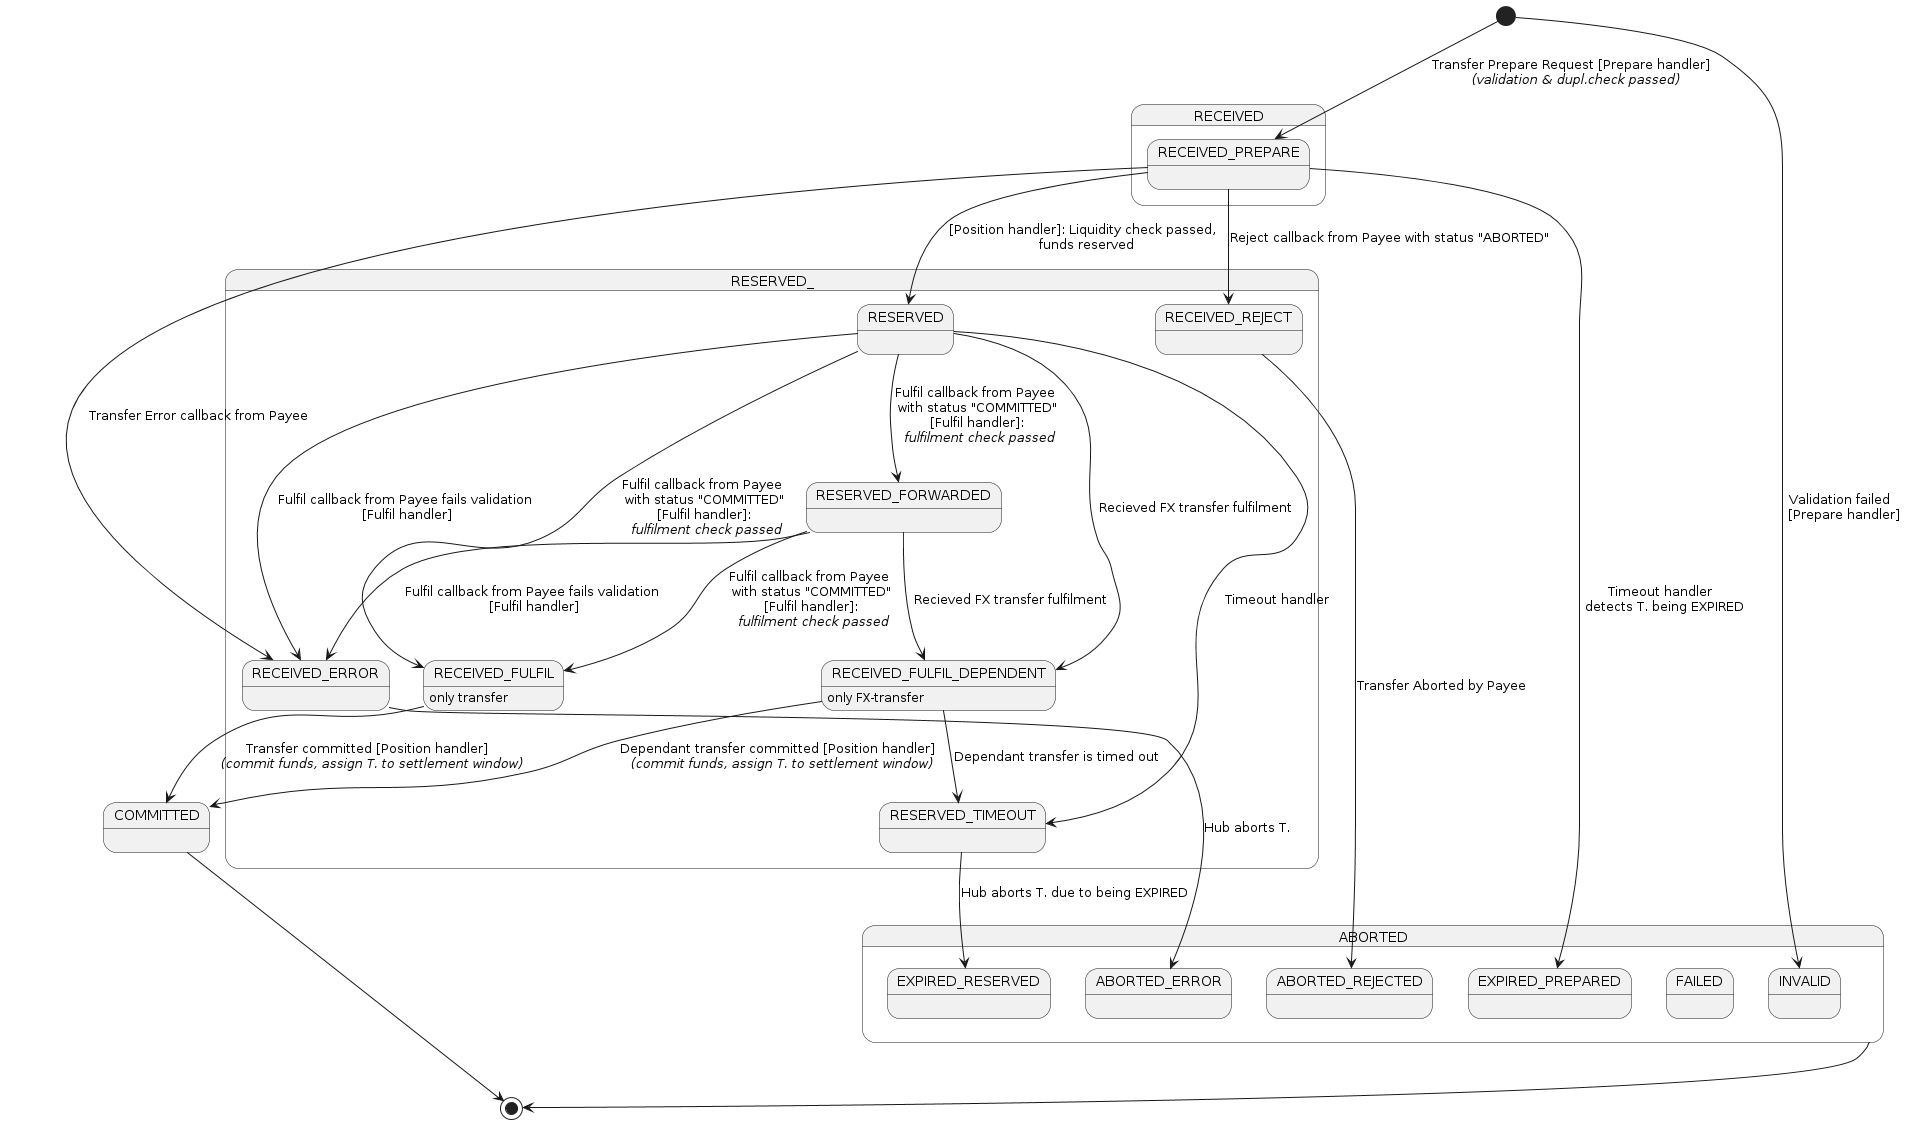

The diagram above was rendered by PlantUML. Its source (embedded in the PNG):
@startuml
state RECEIVED {
  state RECEIVED_PREPARE {
  }
}

state RESERVED_ {
  state RESERVED {
  }
  state RESERVED_FORWARDED {
  }
  state RECEIVED_FULFIL {
  }
  state RECEIVED_FULFIL_DEPENDENT {
  }
  state RESERVED_TIMEOUT {
  }
  state RECEIVED_REJECT {
  }
  state RECEIVED_ERROR {
  }
}

state COMMITTED {
}

state ABORTED {
  state ABORTED_ERROR {
  }
  state ABORTED_REJECTED {
  }
  state EXPIRED_PREPARED {
  }
  state EXPIRED_RESERVED {
  }
  state FAILED {
  }
  state INVALID {
  }
}

RECEIVED_FULFIL_DEPENDENT : only FX-transfer
RECEIVED_FULFIL : only transfer

[*] --> RECEIVED_PREPARE : Transfer Prepare Request [Prepare handler] \n <i>(validation & dupl.check passed)</i>
[*] --> INVALID : Validation failed \n [Prepare handler]
RECEIVED_PREPARE --> RESERVED : [Position handler]: Liquidity check passed, \n funds reserved
RECEIVED_PREPARE --> RECEIVED_REJECT : Reject callback from Payee with status "ABORTED"
RECEIVED_PREPARE --> RECEIVED_ERROR : Transfer Error callback from Payee

RECEIVED_FULFIL --> COMMITTED : Transfer committed [Position handler] \n <i>(commit funds, assign T. to settlement window)</i>

RECEIVED_REJECT --> ABORTED_REJECTED : Transfer Aborted by Payee
RECEIVED_ERROR --> ABORTED_ERROR : Hub aborts T.
RECEIVED_PREPARE --> EXPIRED_PREPARED : Timeout handler \n detects T. being EXPIRED

RESERVED --> RECEIVED_FULFIL : Fulfil callback from Payee \n with status "COMMITTED" \n [Fulfil handler]: \n <i>fulfilment check passed</i>
RESERVED --> RECEIVED_ERROR : Fulfil callback from Payee fails validation\n [Fulfil handler]
RESERVED --> RESERVED_FORWARDED : Fulfil callback from Payee \n with status "COMMITTED" \n [Fulfil handler]: \n <i>fulfilment check passed</i>
RESERVED_FORWARDED --> RECEIVED_FULFIL : Fulfil callback from Payee \n with status "COMMITTED" \n [Fulfil handler]: \n <i>fulfilment check passed</i>
RESERVED_FORWARDED --> RECEIVED_ERROR : Fulfil callback from Payee fails validation\n [Fulfil handler]
RESERVED --> RESERVED_TIMEOUT : Timeout handler
RESERVED_TIMEOUT --> EXPIRED_RESERVED : Hub aborts T. due to being EXPIRED

RESERVED --> RECEIVED_FULFIL_DEPENDENT : Recieved FX transfer fulfilment
RESERVED_FORWARDED --> RECEIVED_FULFIL_DEPENDENT : Recieved FX transfer fulfilment
RECEIVED_FULFIL_DEPENDENT --> COMMITTED : Dependant transfer committed [Position handler] \n <i>(commit funds, assign T. to settlement window)</i>
RECEIVED_FULFIL_DEPENDENT --> RESERVED_TIMEOUT : Dependant transfer is timed out

COMMITTED --> [*]
ABORTED --> [*]
@enduml